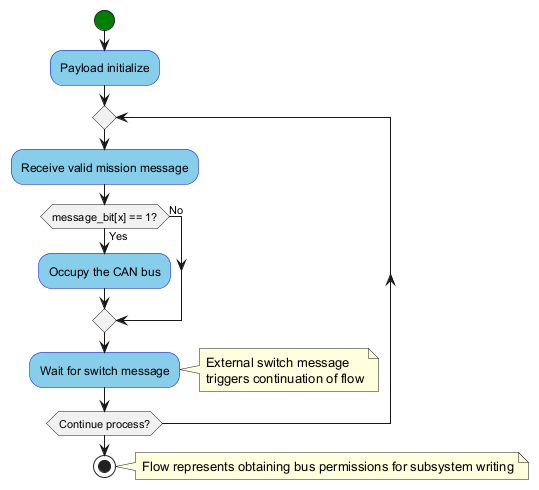

The diagram above was rendered by PlantUML. Its source (embedded in the PNG):
@startuml
start
:Payload initialize;

repeat
  :Receive valid mission message;
  if (message_bit[x] == 1?) then (Yes)
    :Occupy the CAN bus;
  else (No)
  endif
  :Wait for switch message;
  note right
    External switch message
    triggers continuation of flow
  end note
repeat while (Continue process?)

stop

note right: Flow represents obtaining bus permissions for subsystem writing

skinparam activityDiamondBackgroundColor skyblue
skinparam activityBackgroundColor skyblue
skinparam activityBorderColor blue
skinparam activityStartColor green
skinparam activityEndColor red
@enduml